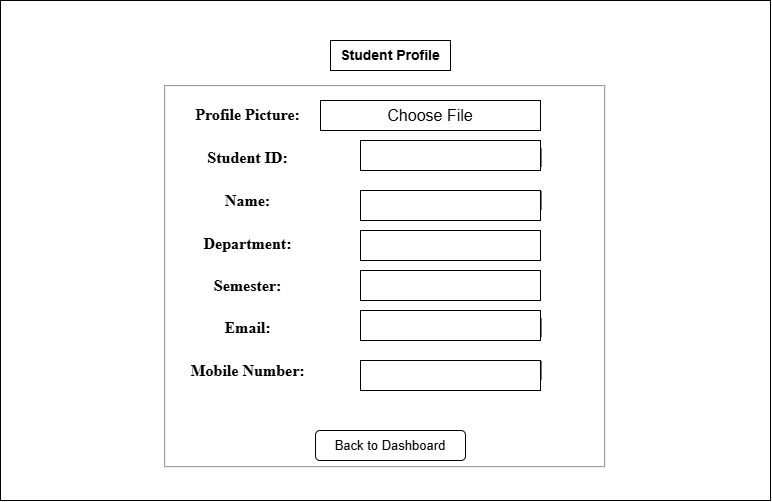

The diagram above was exported from draw.io. Its source (the exported page's mxGraphModel, read from the mxfile embedded in the PNG):
<mxGraphModel dx="1880" dy="562" grid="1" gridSize="10" guides="1" tooltips="1" connect="1" arrows="1" fold="1" page="1" pageScale="1" pageWidth="850" pageHeight="1100" math="0" shadow="0">
  <root>
    <mxCell id="0" />
    <mxCell id="1" parent="0" />
    <mxCell id="CgUEWvCHWdVS-eftruGd-1" parent="1" style="rounded=0;whiteSpace=wrap;html=1;fontStyle=1" value="&lt;h2 style=&quot;font-family: &amp;quot;Times New Roman&amp;quot;;&quot;&gt;&amp;nbsp;Student Profile&lt;/h2&gt;&lt;fieldset style=&quot;font-family: &amp;quot;Times New Roman&amp;quot;; font-size: medium;&quot;&gt;&lt;table cellpadding=&quot;10&quot;&gt;&lt;tbody&gt;&lt;tr&gt;&lt;td&gt;&lt;span&gt;Profile Picture:&lt;/span&gt;&lt;/td&gt;&lt;td&gt;&lt;input type=&quot;file&quot; accept=&quot;.jpg,.jpeg,.png&quot;&gt;&lt;/td&gt;&lt;/tr&gt;&lt;tr&gt;&lt;td&gt;&lt;span&gt;Student ID:&lt;/span&gt;&lt;/td&gt;&lt;td&gt;&lt;input type=&quot;text&quot; placeholder=&quot;Enter Student ID&quot;&gt;&lt;/td&gt;&lt;/tr&gt;&lt;tr&gt;&lt;td&gt;&lt;span&gt;Name:&lt;/span&gt;&lt;/td&gt;&lt;td&gt;&lt;input type=&quot;text&quot; placeholder=&quot;Enter Full Name&quot;&gt;&lt;/td&gt;&lt;/tr&gt;&lt;tr&gt;&lt;td&gt;&lt;span&gt;Department:&lt;/span&gt;&lt;/td&gt;&lt;td&gt;&lt;select&gt;&amp;nbsp;&amp;nbsp; &amp;nbsp;&amp;nbsp; &amp;nbsp;&amp;nbsp; &amp;nbsp;&amp;nbsp; &amp;nbsp;&lt;option&gt;Select Department&lt;/option&gt;&amp;nbsp;&amp;nbsp; &amp;nbsp;&amp;nbsp; &amp;nbsp;&amp;nbsp; &amp;nbsp;&amp;nbsp; &amp;nbsp;&lt;option&gt;Civil Engineering&lt;/option&gt;&amp;nbsp;&amp;nbsp; &amp;nbsp;&amp;nbsp; &amp;nbsp;&amp;nbsp; &amp;nbsp;&amp;nbsp; &amp;nbsp;&lt;option&gt;Computer Engineering&lt;/option&gt;&amp;nbsp;&amp;nbsp; &amp;nbsp;&amp;nbsp; &amp;nbsp;&amp;nbsp; &amp;nbsp;&amp;nbsp; &amp;nbsp;&lt;option&gt;Mechanical Engineering&lt;/option&gt;&amp;nbsp;&amp;nbsp; &amp;nbsp;&amp;nbsp; &amp;nbsp;&amp;nbsp; &amp;nbsp;&amp;nbsp; &amp;nbsp;&lt;option&gt;Electrical Engineering&lt;/option&gt;&amp;nbsp;&amp;nbsp; &amp;nbsp;&amp;nbsp; &amp;nbsp;&amp;nbsp; &amp;nbsp;&amp;nbsp; &amp;nbsp;&lt;option&gt;Information Technology&lt;/option&gt;&amp;nbsp; &amp;nbsp;&amp;nbsp; &amp;nbsp;&amp;nbsp; &amp;nbsp;&lt;/select&gt;&lt;/td&gt;&lt;/tr&gt;&lt;tr&gt;&lt;td&gt;&lt;span&gt;Semester:&lt;/span&gt;&lt;/td&gt;&lt;td&gt;&lt;select&gt;&amp;nbsp;&amp;nbsp; &amp;nbsp;&amp;nbsp; &amp;nbsp;&amp;nbsp; &amp;nbsp;&amp;nbsp; &amp;nbsp;&lt;option&gt;Select Semester&lt;/option&gt;&amp;nbsp;&amp;nbsp; &amp;nbsp;&amp;nbsp; &amp;nbsp;&amp;nbsp; &amp;nbsp;&amp;nbsp; &amp;nbsp;&lt;option&gt;Semester 1&lt;/option&gt;&amp;nbsp;&amp;nbsp; &amp;nbsp;&amp;nbsp; &amp;nbsp;&amp;nbsp; &amp;nbsp;&amp;nbsp; &amp;nbsp;&lt;option&gt;Semester 2&lt;/option&gt;&amp;nbsp;&amp;nbsp; &amp;nbsp;&amp;nbsp; &amp;nbsp;&amp;nbsp; &amp;nbsp;&amp;nbsp; &amp;nbsp;&lt;option&gt;Semester 3&lt;/option&gt;&amp;nbsp;&amp;nbsp; &amp;nbsp;&amp;nbsp; &amp;nbsp;&amp;nbsp; &amp;nbsp;&amp;nbsp; &amp;nbsp;&lt;option&gt;Semester 4&lt;/option&gt;&amp;nbsp;&amp;nbsp; &amp;nbsp;&amp;nbsp; &amp;nbsp;&amp;nbsp; &amp;nbsp;&amp;nbsp; &amp;nbsp;&lt;option&gt;Semester 5&lt;/option&gt;&amp;nbsp;&amp;nbsp; &amp;nbsp;&amp;nbsp; &amp;nbsp;&amp;nbsp; &amp;nbsp;&amp;nbsp; &amp;nbsp;&lt;option&gt;Semester 6&lt;/option&gt;&amp;nbsp;&amp;nbsp; &amp;nbsp;&amp;nbsp; &amp;nbsp;&amp;nbsp; &amp;nbsp;&amp;nbsp; &amp;nbsp;&lt;option&gt;Semester 7&lt;/option&gt;&amp;nbsp;&amp;nbsp; &amp;nbsp;&amp;nbsp; &amp;nbsp;&amp;nbsp; &amp;nbsp;&amp;nbsp; &amp;nbsp;&lt;option&gt;Semester 8&lt;/option&gt;&amp;nbsp; &amp;nbsp;&amp;nbsp; &amp;nbsp;&amp;nbsp; &amp;nbsp;&lt;/select&gt;&lt;/td&gt;&lt;/tr&gt;&lt;tr&gt;&lt;td&gt;&lt;span&gt;Email:&lt;/span&gt;&lt;/td&gt;&lt;td&gt;&lt;input type=&quot;email&quot; placeholder=&quot;Enter Email&quot;&gt;&lt;/td&gt;&lt;/tr&gt;&lt;tr&gt;&lt;td&gt;&lt;span&gt;Mobile Number:&lt;/span&gt;&lt;/td&gt;&lt;td&gt;&lt;input type=&quot;tel&quot; placeholder=&quot;Enter Mobile Number&quot;&gt;&lt;/td&gt;&lt;/tr&gt;&lt;tr&gt;&lt;td colspan=&quot;2&quot; align=&quot;center&quot;&gt;&amp;nbsp;&lt;/td&gt;&lt;/tr&gt;&lt;/tbody&gt;&lt;/table&gt;&lt;a href=&quot;file:///c%3A/Users/LENOVO/Desktop/studentportel/Pages/dashboard.html&quot;&gt;&lt;button type=&quot;button&quot;&gt;Back to Dashboard&lt;/button&gt;&lt;/a&gt;&lt;/fieldset&gt;" vertex="1">
      <mxGeometry height="500" width="770" x="-40" y="50" as="geometry" />
    </mxCell>
    <mxCell id="uyAUENr0ojbUQXhtUgfp-1" parent="1" style="rounded=0;whiteSpace=wrap;html=1;" value="" vertex="1">
      <mxGeometry height="30" width="180" x="320" y="190" as="geometry" />
    </mxCell>
    <mxCell id="uyAUENr0ojbUQXhtUgfp-2" parent="1" style="rounded=0;whiteSpace=wrap;html=1;" value="" vertex="1">
      <mxGeometry height="30" width="180" x="320" y="280" as="geometry" />
    </mxCell>
    <mxCell id="uyAUENr0ojbUQXhtUgfp-3" parent="1" style="rounded=0;whiteSpace=wrap;html=1;" value="" vertex="1">
      <mxGeometry height="30" width="180" x="320" y="240" as="geometry" />
    </mxCell>
    <mxCell id="uyAUENr0ojbUQXhtUgfp-4" parent="1" style="rounded=0;whiteSpace=wrap;html=1;" value="" vertex="1">
      <mxGeometry height="30" width="180" x="320" y="320" as="geometry" />
    </mxCell>
    <mxCell id="uyAUENr0ojbUQXhtUgfp-5" parent="1" style="rounded=0;whiteSpace=wrap;html=1;" value="" vertex="1">
      <mxGeometry height="30" width="180" x="320" y="360" as="geometry" />
    </mxCell>
    <mxCell id="uyAUENr0ojbUQXhtUgfp-6" parent="1" style="rounded=0;whiteSpace=wrap;html=1;" value="" vertex="1">
      <mxGeometry height="30" width="180" x="320" y="410" as="geometry" />
    </mxCell>
    <mxCell id="uyAUENr0ojbUQXhtUgfp-7" parent="1" style="rounded=0;whiteSpace=wrap;html=1;" value="&lt;font style=&quot;font-size: 16px;&quot;&gt;Choose File&lt;/font&gt;" vertex="1">
      <mxGeometry height="30" width="220" x="280" y="150" as="geometry" />
    </mxCell>
    <mxCell id="uyAUENr0ojbUQXhtUgfp-8" parent="1" style="rounded=0;whiteSpace=wrap;html=1;" value="&lt;b&gt;&lt;font style=&quot;font-size: 14px;&quot;&gt;Student Profile&lt;/font&gt;&lt;/b&gt;" vertex="1">
      <mxGeometry height="30" width="120" x="290" y="90" as="geometry" />
    </mxCell>
    <mxCell id="uyAUENr0ojbUQXhtUgfp-9" parent="1" style="rounded=1;whiteSpace=wrap;html=1;" value="&lt;font style=&quot;font-size: 13px;&quot;&gt;Back to Dashboard&lt;/font&gt;" vertex="1">
      <mxGeometry height="30" width="150" x="275" y="480" as="geometry" />
    </mxCell>
  </root>
</mxGraphModel>